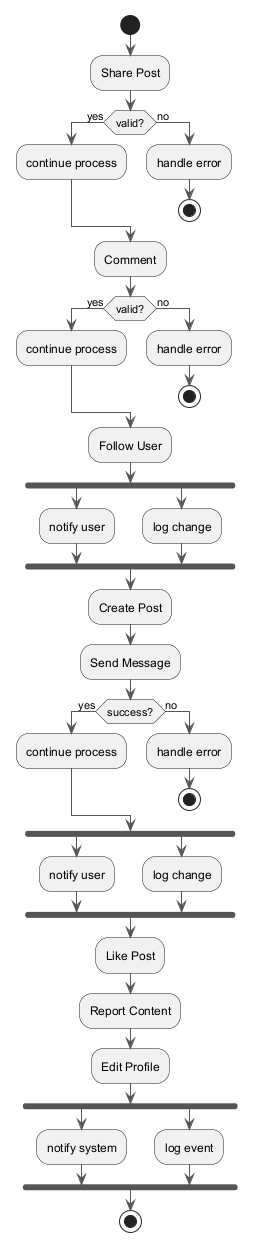

The diagram above was rendered by PlantUML. Its source (embedded in the PNG):
@startuml
skinparam monochrome true
skinparam ArrowColor #555555
start
:Share Post;
if (valid?) then (yes)
:continue process;
else (no)
:handle error;
stop
endif
:Comment;
if (valid?) then (yes)
:continue process;
else (no)
:handle error;
stop
endif
:Follow User;
fork
:notify user;
fork again
:log change;
end fork
:Create Post;
:Send Message;
if (success?) then (yes)
:continue process;
else (no)
:handle error;
stop
endif
fork
:notify user;
fork again
:log change;
end fork
:Like Post;
:Report Content;
:Edit Profile;
fork
:notify system;
fork again
:log event;
end fork
stop
@enduml